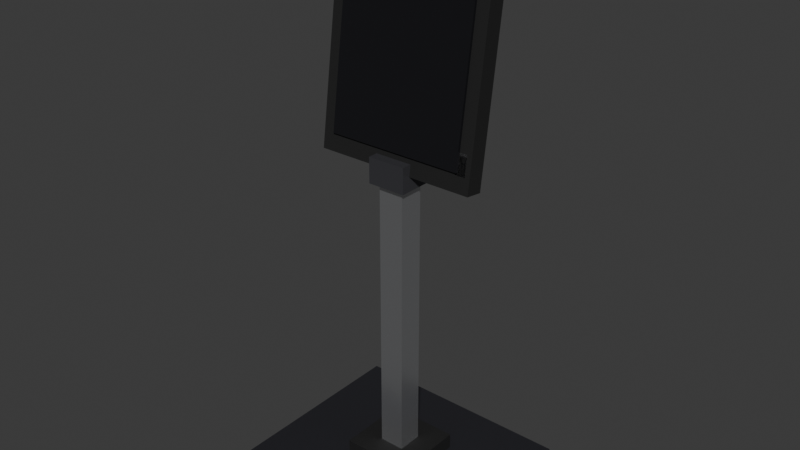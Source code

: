 # Source: pedestal.blend  (saved by Blender 5.1.29; exported with 4.5.12 LTS)
import bpy
from mathutils import Matrix  # noqa: F401  (used for matrix-valued properties, if any)

bpy.ops.wm.read_factory_settings(use_empty=True)
scene = bpy.context.scene
scene.name = 'Scene'

# ---- collections
col_collection = bpy.data.collections.new('Collection'); scene.collection.children.link(col_collection)

# ---- materials (node trees are filled in below, after node groups)
mat_base_mat = bpy.data.materials.new('Base_mat')
mat_base_center_mat = bpy.data.materials.new('Base_Center_mat')
mat_pole_mat = bpy.data.materials.new('Pole_mat')
mat_collar_mat = bpy.data.materials.new('Collar_mat')
mat_tabletframe_mat = bpy.data.materials.new('TabletFrame_mat')
mat_screen_mat = bpy.data.materials.new('Screen_mat')
mat_cameradetail_mat = bpy.data.materials.new('CameraDetail_mat')
mat_lockdetail_mat = bpy.data.materials.new('LockDetail_mat')

# ---- material node trees
mat_base_mat.use_nodes = True; mat_base_mat.node_tree.nodes.clear()
_N = mat_base_mat.node_tree.nodes; _L = mat_base_mat.node_tree.links
n0 = _N.new('ShaderNodeBsdfPrincipled'); n0.name = 'BSDF Principista'; n0.location = (-200, 100)
n0.inputs[0].default_value = (0.05, 0.05, 0.06, 1.0)
n0.inputs[1].default_value = 0.6
n0.inputs[2].default_value = 0.35
n1 = _N.new('ShaderNodeOutputMaterial'); n1.name = 'Material'; n1.location = (200, 100)
_L.new(n0.outputs[0], n1.inputs[0])
n1.is_active_output = True
mat_base_center_mat.use_nodes = True; mat_base_center_mat.node_tree.nodes.clear()
_N = mat_base_center_mat.node_tree.nodes; _L = mat_base_center_mat.node_tree.links
n0 = _N.new('ShaderNodeBsdfPrincipled'); n0.name = 'BSDF Principista'; n0.location = (-200, 100)
n0.inputs[0].default_value = (0.02, 0.02, 0.02, 1.0)
n0.inputs[1].default_value = 0.2
n1 = _N.new('ShaderNodeOutputMaterial'); n1.name = 'Material'; n1.location = (200, 100)
_L.new(n0.outputs[0], n1.inputs[0])
n1.is_active_output = True
mat_pole_mat.use_nodes = True; mat_pole_mat.node_tree.nodes.clear()
_N = mat_pole_mat.node_tree.nodes; _L = mat_pole_mat.node_tree.links
n0 = _N.new('ShaderNodeBsdfPrincipled'); n0.name = 'BSDF Principista'; n0.location = (-200, 100)
n0.inputs[0].default_value = (0.72, 0.73, 0.75, 1.0)
n0.inputs[1].default_value = 0.9
n0.inputs[2].default_value = 0.25
n1 = _N.new('ShaderNodeOutputMaterial'); n1.name = 'Material'; n1.location = (200, 100)
_L.new(n0.outputs[0], n1.inputs[0])
n1.is_active_output = True
mat_collar_mat.use_nodes = True; mat_collar_mat.node_tree.nodes.clear()
_N = mat_collar_mat.node_tree.nodes; _L = mat_collar_mat.node_tree.links
n0 = _N.new('ShaderNodeBsdfPrincipled'); n0.name = 'BSDF Principista'; n0.location = (-200, 100)
n0.inputs[0].default_value = (0.08, 0.08, 0.09, 1.0)
n0.inputs[1].default_value = 0.5
n0.inputs[2].default_value = 0.35
n1 = _N.new('ShaderNodeOutputMaterial'); n1.name = 'Material'; n1.location = (200, 100)
_L.new(n0.outputs[0], n1.inputs[0])
n1.is_active_output = True
mat_tabletframe_mat.use_nodes = True; mat_tabletframe_mat.node_tree.nodes.clear()
_N = mat_tabletframe_mat.node_tree.nodes; _L = mat_tabletframe_mat.node_tree.links
n0 = _N.new('ShaderNodeBsdfPrincipled'); n0.name = 'BSDF Principista'; n0.location = (-200, 100)
n0.inputs[0].default_value = (0.02, 0.02, 0.02, 1.0)
n0.inputs[1].default_value = 0.1
n0.inputs[2].default_value = 0.45
n1 = _N.new('ShaderNodeOutputMaterial'); n1.name = 'Material'; n1.location = (200, 100)
_L.new(n0.outputs[0], n1.inputs[0])
n1.is_active_output = True
mat_screen_mat.use_nodes = True; mat_screen_mat.node_tree.nodes.clear()
_N = mat_screen_mat.node_tree.nodes; _L = mat_screen_mat.node_tree.links
n0 = _N.new('ShaderNodeBsdfPrincipled'); n0.name = 'BSDF Principista'; n0.location = (-200, 100)
n0.inputs[0].default_value = (0.01, 0.01, 0.012, 1.0)
n0.inputs[2].default_value = 0.15
n1 = _N.new('ShaderNodeOutputMaterial'); n1.name = 'Material'; n1.location = (200, 100)
_L.new(n0.outputs[0], n1.inputs[0])
n1.is_active_output = True
mat_cameradetail_mat.use_nodes = True; mat_cameradetail_mat.node_tree.nodes.clear()
_N = mat_cameradetail_mat.node_tree.nodes; _L = mat_cameradetail_mat.node_tree.links
n0 = _N.new('ShaderNodeBsdfPrincipled'); n0.name = 'BSDF Principista'; n0.location = (-200, 100)
n0.inputs[0].default_value = (0.15, 0.15, 0.16, 1.0)
n0.inputs[1].default_value = 0.3
n0.inputs[2].default_value = 0.4
n1 = _N.new('ShaderNodeOutputMaterial'); n1.name = 'Material'; n1.location = (200, 100)
_L.new(n0.outputs[0], n1.inputs[0])
n1.is_active_output = True
mat_lockdetail_mat.use_nodes = True; mat_lockdetail_mat.node_tree.nodes.clear()
_N = mat_lockdetail_mat.node_tree.nodes; _L = mat_lockdetail_mat.node_tree.links
n0 = _N.new('ShaderNodeBsdfPrincipled'); n0.name = 'BSDF Principista'; n0.location = (-200, 100)
n0.inputs[0].default_value = (0.22, 0.22, 0.23, 1.0)
n0.inputs[1].default_value = 0.7
n0.inputs[2].default_value = 0.3
n1 = _N.new('ShaderNodeOutputMaterial'); n1.name = 'Material'; n1.location = (200, 100)
_L.new(n0.outputs[0], n1.inputs[0])
n1.is_active_output = True

# ---- world
world_world = bpy.data.worlds.new('World'); scene.world = world_world
world_world.use_nodes = True; world_world.node_tree.nodes.clear()
_N = world_world.node_tree.nodes; _L = world_world.node_tree.links
n0 = _N.new('ShaderNodeOutputWorld'); n0.name = 'World Output'; n0.location = (200, 100)
n1 = _N.new('ShaderNodeBackground'); n1.name = 'Background'; n1.location = (-200, 100)
n1.inputs[0].default_value = (0.05088, 0.05088, 0.05088, 1.0)
_L.new(n1.outputs[0], n0.inputs[0])
n0.is_active_output = True
world_world.color = (0.05088, 0.05088, 0.05088)
world_world.sun_shadow_jitter_overblur = 0.0

# ---- meshes
me_cubo_008 = bpy.data.meshes.new('Cubo.008')
me_cubo_008.from_pydata([(-0.225, -0.19, -0.015), (-0.225, -0.19, 0.015), (-0.225, 0.19, -0.015), (-0.225, 0.19, 0.015), (0.225, -0.19, -0.015), (0.225, -0.19, 0.015), (0.225, 0.19, -0.015), (0.225, 0.19, 0.015)], [], [(0, 1, 3, 2), (2, 3, 7, 6), (6, 7, 5, 4), (4, 5, 1, 0), (2, 6, 4, 0), (7, 3, 1, 5)])
_uv = me_cubo_008.uv_layers.new(name='MapaUV')
_uv.uv.foreach_set('vector', [0.375, 0.0, 0.625, 0.0, 0.625, 0.25, 0.375, 0.25, 0.375, 0.25, 0.625, 0.25, 0.625, 0.5, 0.375, 0.5, 0.375, 0.5, 0.625, 0.5, 0.625, 0.75, 0.375, 0.75, 0.375, 0.75, 0.625, 0.75, 0.625, 1.0, 0.375, 1.0, 0.125, 0.5, 0.375, 0.5, 0.375, 0.75, 0.125, 0.75, 0.625, 0.5, 0.875, 0.5, 0.875, 0.75, 0.625, 0.75])
me_cubo_008.materials.append(mat_base_mat)
me_cubo_008.update()
me_cubo_009 = bpy.data.meshes.new('Cubo.009')
me_cubo_009.from_pydata([(-0.07, -0.07, -0.015), (-0.07, -0.07, 0.015), (-0.07, 0.07, -0.015), (-0.07, 0.07, 0.015), (0.07, -0.07, -0.015), (0.07, -0.07, 0.015), (0.07, 0.07, -0.015), (0.07, 0.07, 0.015)], [], [(0, 1, 3, 2), (2, 3, 7, 6), (6, 7, 5, 4), (4, 5, 1, 0), (2, 6, 4, 0), (7, 3, 1, 5)])
_uv = me_cubo_009.uv_layers.new(name='MapaUV')
_uv.uv.foreach_set('vector', [0.375, 0.0, 0.625, 0.0, 0.625, 0.25, 0.375, 0.25, 0.375, 0.25, 0.625, 0.25, 0.625, 0.5, 0.375, 0.5, 0.375, 0.5, 0.625, 0.5, 0.625, 0.75, 0.375, 0.75, 0.375, 0.75, 0.625, 0.75, 0.625, 1.0, 0.375, 1.0, 0.125, 0.5, 0.375, 0.5, 0.375, 0.75, 0.125, 0.75, 0.625, 0.5, 0.875, 0.5, 0.875, 0.75, 0.625, 0.75])
me_cubo_009.materials.append(mat_base_center_mat)
me_cubo_009.update()
me_cubo_010 = bpy.data.meshes.new('Cubo.010')
me_cubo_010.from_pydata([(-0.025, -0.025, -0.275), (-0.025, -0.025, 0.275), (-0.025, 0.025, -0.275), (-0.025, 0.025, 0.275), (0.025, -0.025, -0.275), (0.025, -0.025, 0.275), (0.025, 0.025, -0.275), (0.025, 0.025, 0.275)], [], [(0, 1, 3, 2), (2, 3, 7, 6), (6, 7, 5, 4), (4, 5, 1, 0), (2, 6, 4, 0), (7, 3, 1, 5)])
_uv = me_cubo_010.uv_layers.new(name='MapaUV')
_uv.uv.foreach_set('vector', [0.375, 0.0, 0.625, 0.0, 0.625, 0.25, 0.375, 0.25, 0.375, 0.25, 0.625, 0.25, 0.625, 0.5, 0.375, 0.5, 0.375, 0.5, 0.625, 0.5, 0.625, 0.75, 0.375, 0.75, 0.375, 0.75, 0.625, 0.75, 0.625, 1.0, 0.375, 1.0, 0.125, 0.5, 0.375, 0.5, 0.375, 0.75, 0.125, 0.75, 0.625, 0.5, 0.875, 0.5, 0.875, 0.75, 0.625, 0.75])
me_cubo_010.materials.append(mat_pole_mat)
me_cubo_010.update()
me_cubo_011 = bpy.data.meshes.new('Cubo.011')
me_cubo_011.from_pydata([(-0.0375, -0.0375, -0.025), (-0.0375, -0.0375, 0.025), (-0.0375, 0.0375, -0.025), (-0.0375, 0.0375, 0.025), (0.0375, -0.0375, -0.025), (0.0375, -0.0375, 0.025), (0.0375, 0.0375, -0.025), (0.0375, 0.0375, 0.025)], [], [(0, 1, 3, 2), (2, 3, 7, 6), (6, 7, 5, 4), (4, 5, 1, 0), (2, 6, 4, 0), (7, 3, 1, 5)])
_uv = me_cubo_011.uv_layers.new(name='MapaUV')
_uv.uv.foreach_set('vector', [0.375, 0.0, 0.625, 0.0, 0.625, 0.25, 0.375, 0.25, 0.375, 0.25, 0.625, 0.25, 0.625, 0.5, 0.375, 0.5, 0.375, 0.5, 0.625, 0.5, 0.625, 0.75, 0.375, 0.75, 0.375, 0.75, 0.625, 0.75, 0.625, 1.0, 0.375, 1.0, 0.125, 0.5, 0.375, 0.5, 0.375, 0.75, 0.125, 0.75, 0.625, 0.5, 0.875, 0.5, 0.875, 0.75, 0.625, 0.75])
me_cubo_011.materials.append(mat_collar_mat)
me_cubo_011.update()
me_cubo_012 = bpy.data.meshes.new('Cubo.012')
me_cubo_012.from_pydata([(-0.16, -0.0175, -0.21), (-0.16, -0.0175, 0.21), (-0.16, 0.0175, -0.21), (-0.16, 0.0175, 0.21), (0.16, -0.0175, -0.21), (0.16, -0.0175, 0.21), (0.16, 0.0175, -0.21), (0.16, 0.0175, 0.21)], [], [(0, 1, 3, 2), (2, 3, 7, 6), (6, 7, 5, 4), (4, 5, 1, 0), (2, 6, 4, 0), (7, 3, 1, 5)])
_uv = me_cubo_012.uv_layers.new(name='MapaUV')
_uv.uv.foreach_set('vector', [0.375, 0.0, 0.625, 0.0, 0.625, 0.25, 0.375, 0.25, 0.375, 0.25, 0.625, 0.25, 0.625, 0.5, 0.375, 0.5, 0.375, 0.5, 0.625, 0.5, 0.625, 0.75, 0.375, 0.75, 0.375, 0.75, 0.625, 0.75, 0.625, 1.0, 0.375, 1.0, 0.125, 0.5, 0.375, 0.5, 0.375, 0.75, 0.125, 0.75, 0.625, 0.5, 0.875, 0.5, 0.875, 0.75, 0.625, 0.75])
me_cubo_012.materials.append(mat_tabletframe_mat)
me_cubo_012.update()
me_cubo_013 = bpy.data.meshes.new('Cubo.013')
me_cubo_013.from_pydata([(-0.135, -0.005, -0.175), (-0.135, -0.005, 0.175), (-0.135, 0.005, -0.175), (-0.135, 0.005, 0.175), (0.135, -0.005, -0.175), (0.135, -0.005, 0.175), (0.135, 0.005, -0.175), (0.135, 0.005, 0.175)], [], [(0, 1, 3, 2), (2, 3, 7, 6), (6, 7, 5, 4), (4, 5, 1, 0), (2, 6, 4, 0), (7, 3, 1, 5)])
_uv = me_cubo_013.uv_layers.new(name='MapaUV')
_uv.uv.foreach_set('vector', [0.375, 0.0, 0.625, 0.0, 0.625, 0.25, 0.375, 0.25, 0.375, 0.25, 0.625, 0.25, 0.625, 0.5, 0.375, 0.5, 0.375, 0.5, 0.625, 0.5, 0.625, 0.75, 0.375, 0.75, 0.375, 0.75, 0.625, 0.75, 0.625, 1.0, 0.375, 1.0, 0.125, 0.5, 0.375, 0.5, 0.375, 0.75, 0.125, 0.75, 0.625, 0.5, 0.875, 0.5, 0.875, 0.75, 0.625, 0.75])
me_cubo_013.materials.append(mat_screen_mat)
me_cubo_013.update()
me_cubo_014 = bpy.data.meshes.new('Cubo.014')
me_cubo_014.from_pydata([(-0.0075, -0.0025, -0.0075), (-0.0075, -0.0025, 0.0075), (-0.0075, 0.0025, -0.0075), (-0.0075, 0.0025, 0.0075), (0.0075, -0.0025, -0.0075), (0.0075, -0.0025, 0.0075), (0.0075, 0.0025, -0.0075), (0.0075, 0.0025, 0.0075)], [], [(0, 1, 3, 2), (2, 3, 7, 6), (6, 7, 5, 4), (4, 5, 1, 0), (2, 6, 4, 0), (7, 3, 1, 5)])
_uv = me_cubo_014.uv_layers.new(name='MapaUV')
_uv.uv.foreach_set('vector', [0.375, 0.0, 0.625, 0.0, 0.625, 0.25, 0.375, 0.25, 0.375, 0.25, 0.625, 0.25, 0.625, 0.5, 0.375, 0.5, 0.375, 0.5, 0.625, 0.5, 0.625, 0.75, 0.375, 0.75, 0.375, 0.75, 0.625, 0.75, 0.625, 1.0, 0.375, 1.0, 0.125, 0.5, 0.375, 0.5, 0.375, 0.75, 0.125, 0.75, 0.625, 0.5, 0.875, 0.5, 0.875, 0.75, 0.625, 0.75])
me_cubo_014.materials.append(mat_cameradetail_mat)
me_cubo_014.update()
me_cubo_015 = bpy.data.meshes.new('Cubo.015')
me_cubo_015.from_pydata([(-0.01, -0.0075, -0.02), (-0.01, -0.0075, 0.02), (-0.01, 0.0075, -0.02), (-0.01, 0.0075, 0.02), (0.01, -0.0075, -0.02), (0.01, -0.0075, 0.02), (0.01, 0.0075, -0.02), (0.01, 0.0075, 0.02)], [], [(0, 1, 3, 2), (2, 3, 7, 6), (6, 7, 5, 4), (4, 5, 1, 0), (2, 6, 4, 0), (7, 3, 1, 5)])
_uv = me_cubo_015.uv_layers.new(name='MapaUV')
_uv.uv.foreach_set('vector', [0.375, 0.0, 0.625, 0.0, 0.625, 0.25, 0.375, 0.25, 0.375, 0.25, 0.625, 0.25, 0.625, 0.5, 0.375, 0.5, 0.375, 0.5, 0.625, 0.5, 0.625, 0.75, 0.375, 0.75, 0.375, 0.75, 0.625, 0.75, 0.625, 1.0, 0.375, 1.0, 0.125, 0.5, 0.375, 0.5, 0.375, 0.75, 0.125, 0.75, 0.625, 0.5, 0.875, 0.5, 0.875, 0.75, 0.625, 0.75])
me_cubo_015.materials.append(mat_lockdetail_mat)
me_cubo_015.update()

# ---- objects
ob_base = bpy.data.objects.new('Base', me_cubo_008)
ob_base_center = bpy.data.objects.new('Base_Center', me_cubo_009)
ob_pole = bpy.data.objects.new('Pole', me_cubo_010)
ob_collar = bpy.data.objects.new('Collar', me_cubo_011)
ob_tabletframe = bpy.data.objects.new('TabletFrame', me_cubo_012)
ob_screen = bpy.data.objects.new('Screen', me_cubo_013)
ob_cameradetail = bpy.data.objects.new('CameraDetail', me_cubo_014)
ob_lockdetail = bpy.data.objects.new('LockDetail', me_cubo_015)
ob_pedestal_controller = bpy.data.objects.new('Pedestal_Controller', None)
ob_screen_tilt_pivot = bpy.data.objects.new('Screen_Tilt_Pivot', None)

# ---- transforms, parenting, visibility, modifiers, constraints
ob_base.parent = ob_pedestal_controller
ob_base.location = (0.0, 0.0, 0.015)
ob_base_center.parent = ob_pedestal_controller
ob_base_center.location = (0.0, 0.0, 0.045)
ob_pole.parent = ob_pedestal_controller
ob_pole.location = (0.0, 0.0, 0.335)
ob_collar.parent = ob_pedestal_controller
ob_collar.location = (0.0, 0.0, 0.635)
ob_tabletframe.parent = ob_screen_tilt_pivot
ob_tabletframe.matrix_parent_inverse = Matrix(((1.0, -0.0, 0.0, -0.0), (-0.0, 1.0, -0.0, 0.0), (0.0, -0.0, 1.0, -0.685), (-0.0, 0.0, -0.0, 1.0)))
ob_tabletframe.location = (0.0, 0.0, 0.87)
ob_screen.parent = ob_screen_tilt_pivot
ob_screen.matrix_parent_inverse = Matrix(((1.0, -0.0, 0.0, -0.0), (-0.0, 1.0, -0.0, 0.0), (0.0, -0.0, 1.0, -0.685), (-0.0, 0.0, -0.0, 1.0)))
ob_screen.location = (0.0, -0.0175, 0.87)
ob_cameradetail.parent = ob_screen_tilt_pivot
ob_cameradetail.matrix_parent_inverse = Matrix(((1.0, -0.0, 0.0, -0.0), (-0.0, 1.0, -0.0, 0.0), (0.0, -0.0, 1.0, -0.685), (-0.0, 0.0, -0.0, 1.0)))
ob_cameradetail.location = (0.0, -0.0235, 1.05)
ob_lockdetail.parent = ob_screen_tilt_pivot
ob_lockdetail.matrix_parent_inverse = Matrix(((1.0, -0.0, 0.0, -0.0), (-0.0, 1.0, -0.0, 0.0), (0.0, -0.0, 1.0, -0.685), (-0.0, 0.0, -0.0, 1.0)))
ob_lockdetail.location = (0.14, -0.01, 0.71)
ob_pedestal_controller.location = (0.0, 0.0, 0.0)
ob_pedestal_controller.empty_display_size = 0.3
ob_screen_tilt_pivot.parent = ob_pedestal_controller
ob_screen_tilt_pivot.location = (0.0, 0.0, 0.66)
ob_screen_tilt_pivot.rotation_euler = (-0.1396, -0.0, 0.0)
ob_screen_tilt_pivot.empty_display_type = 'ARROWS'
ob_screen_tilt_pivot.empty_display_size = 0.1

# ---- collection membership
col_collection.objects.link(ob_base)
col_collection.objects.link(ob_base_center)
col_collection.objects.link(ob_pole)
col_collection.objects.link(ob_collar)
col_collection.objects.link(ob_tabletframe)
col_collection.objects.link(ob_screen)
col_collection.objects.link(ob_cameradetail)
col_collection.objects.link(ob_lockdetail)
col_collection.objects.link(ob_pedestal_controller)
col_collection.objects.link(ob_screen_tilt_pivot)

# ---- scene / render settings (as saved in the file)
scene.frame_start = 1; scene.frame_end = 250; scene.frame_set(1)
scene.render.engine = 'BLENDER_EEVEE_NEXT'
scene.render.bake_bias = 0.0
scene.render.bake_samples = 0
scene.cycles.sampling_pattern = 'TABULATED_SOBOL'
scene.eevee.use_volume_custom_range = False
bpy.context.view_layer.update()

# ---- added for rendering (the .blend has no active camera and no usable light): camera, sun
cam_auto = bpy.data.cameras.new('AutoCamera')
cam_auto.lens = 50.0
cam_auto.sensor_width = 36.0
cam_auto.clip_end = 1000.0
ob_auto_camera = bpy.data.objects.new('AutoCamera', cam_auto)
scene.collection.objects.link(ob_auto_camera)
ob_auto_camera.location = (1.11679, -1.34014, 1.42023)
ob_auto_camera.rotation_euler = (1.09748, -7.21219e-08, 0.694738)
scene.camera = ob_auto_camera
light_auto_sun = bpy.data.lights.new('AutoSun', 'SUN')
light_auto_sun.energy = 3.0
light_auto_sun.angle = 0.0523599
ob_auto_sun = bpy.data.objects.new('AutoSun', light_auto_sun)
scene.collection.objects.link(ob_auto_sun)
ob_auto_sun.rotation_euler = (0.872665, 0.174533, 0.523599)
bpy.context.view_layer.update()
